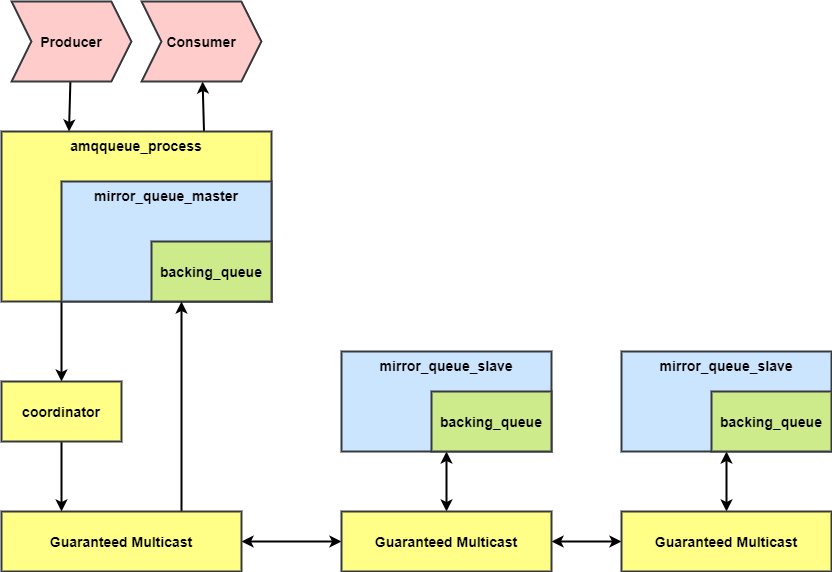

The diagram above was exported from draw.io. Its source (the exported page's mxGraphModel, read from the mxfile embedded in the PNG):
<mxGraphModel dx="1374" dy="799" grid="1" gridSize="10" guides="1" tooltips="1" connect="1" arrows="1" fold="1" page="1" pageScale="1" pageWidth="850" pageHeight="1100" math="0" shadow="0">
  <root>
    <mxCell id="0" />
    <mxCell id="1" parent="0" />
    <mxCell id="16" style="edgeStyle=none;html=1;exitX=0.75;exitY=0;exitDx=0;exitDy=0;fontSize=14;strokeWidth=2;" edge="1" parent="1" source="2" target="14">
      <mxGeometry relative="1" as="geometry" />
    </mxCell>
    <mxCell id="17" style="edgeStyle=none;html=1;fontSize=14;exitX=0;exitY=1;exitDx=0;exitDy=0;strokeWidth=2;" edge="1" parent="1" source="3" target="5">
      <mxGeometry relative="1" as="geometry" />
    </mxCell>
    <mxCell id="2" value="amqqueue_process" style="rounded=0;whiteSpace=wrap;html=1;align=center;verticalAlign=top;fontSize=14;fontStyle=1;fillColor=#ffff88;strokeColor=#36393d;strokeWidth=2;" vertex="1" parent="1">
      <mxGeometry x="70" y="140" width="270" height="170" as="geometry" />
    </mxCell>
    <mxCell id="3" value="mirror_queue_master" style="rounded=0;whiteSpace=wrap;html=1;verticalAlign=top;fontSize=14;fontStyle=1;fillColor=#cce5ff;strokeColor=#36393d;strokeWidth=2;" vertex="1" parent="1">
      <mxGeometry x="130" y="190" width="210" height="120" as="geometry" />
    </mxCell>
    <mxCell id="4" value="backing_queue" style="rounded=0;whiteSpace=wrap;html=1;fontSize=14;fontStyle=1;fillColor=#cdeb8b;strokeColor=#36393d;strokeWidth=2;" vertex="1" parent="1">
      <mxGeometry x="220" y="250" width="120" height="60" as="geometry" />
    </mxCell>
    <mxCell id="18" style="edgeStyle=none;html=1;entryX=0.25;entryY=0;entryDx=0;entryDy=0;fontSize=14;strokeWidth=2;" edge="1" parent="1" source="5" target="6">
      <mxGeometry relative="1" as="geometry" />
    </mxCell>
    <mxCell id="5" value="coordinator" style="rounded=0;whiteSpace=wrap;html=1;fontSize=14;fontStyle=1;fillColor=#ffff88;strokeColor=#36393d;strokeWidth=2;" vertex="1" parent="1">
      <mxGeometry x="70" y="390" width="120" height="60" as="geometry" />
    </mxCell>
    <mxCell id="19" style="edgeStyle=none;html=1;exitX=0.75;exitY=0;exitDx=0;exitDy=0;entryX=0.25;entryY=1;entryDx=0;entryDy=0;fontSize=14;strokeWidth=2;" edge="1" parent="1" source="6" target="4">
      <mxGeometry relative="1" as="geometry" />
    </mxCell>
    <mxCell id="20" style="edgeStyle=none;html=1;fontSize=14;startArrow=classic;startFill=1;strokeWidth=2;" edge="1" parent="1" source="6" target="11">
      <mxGeometry relative="1" as="geometry" />
    </mxCell>
    <mxCell id="6" value="Guaranteed Multicast" style="rounded=0;whiteSpace=wrap;html=1;fontSize=14;fontStyle=1;fillColor=#ffff88;strokeColor=#36393d;strokeWidth=2;" vertex="1" parent="1">
      <mxGeometry x="70" y="520" width="240" height="60" as="geometry" />
    </mxCell>
    <mxCell id="22" style="edgeStyle=none;html=1;fontSize=14;startArrow=classic;startFill=1;strokeWidth=2;" edge="1" parent="1" source="7" target="11">
      <mxGeometry relative="1" as="geometry" />
    </mxCell>
    <mxCell id="7" value="mirror_queue_slave" style="rounded=0;whiteSpace=wrap;html=1;verticalAlign=top;fontSize=14;fontStyle=1;fillColor=#cce5ff;strokeColor=#36393d;strokeWidth=2;" vertex="1" parent="1">
      <mxGeometry x="410" y="360" width="210" height="100" as="geometry" />
    </mxCell>
    <mxCell id="8" value="backing_queue" style="rounded=0;whiteSpace=wrap;html=1;fontSize=14;fontStyle=1;fillColor=#cdeb8b;strokeColor=#36393d;strokeWidth=2;" vertex="1" parent="1">
      <mxGeometry x="500" y="400" width="120" height="60" as="geometry" />
    </mxCell>
    <mxCell id="23" style="edgeStyle=none;html=1;fontSize=14;startArrow=classic;startFill=1;strokeWidth=2;" edge="1" parent="1" source="9" target="12">
      <mxGeometry relative="1" as="geometry" />
    </mxCell>
    <mxCell id="9" value="mirror_queue_slave" style="rounded=0;whiteSpace=wrap;html=1;verticalAlign=top;fontSize=14;fontStyle=1;fillColor=#cce5ff;strokeColor=#36393d;strokeWidth=2;" vertex="1" parent="1">
      <mxGeometry x="690" y="360" width="210" height="100" as="geometry" />
    </mxCell>
    <mxCell id="10" value="backing_queue" style="rounded=0;whiteSpace=wrap;html=1;fontSize=14;fontStyle=1;fillColor=#cdeb8b;strokeColor=#36393d;strokeWidth=2;" vertex="1" parent="1">
      <mxGeometry x="780" y="400" width="120" height="60" as="geometry" />
    </mxCell>
    <mxCell id="21" style="edgeStyle=none;html=1;fontSize=14;startArrow=classic;startFill=1;strokeWidth=2;" edge="1" parent="1" source="11" target="12">
      <mxGeometry relative="1" as="geometry" />
    </mxCell>
    <mxCell id="11" value="Guaranteed Multicast" style="rounded=0;whiteSpace=wrap;html=1;fontSize=14;fontStyle=1;fillColor=#ffff88;strokeColor=#36393d;strokeWidth=2;" vertex="1" parent="1">
      <mxGeometry x="410" y="520" width="210" height="60" as="geometry" />
    </mxCell>
    <mxCell id="12" value="Guaranteed Multicast" style="rounded=0;whiteSpace=wrap;html=1;fontSize=14;fontStyle=1;fillColor=#ffff88;strokeColor=#36393d;strokeWidth=2;" vertex="1" parent="1">
      <mxGeometry x="690" y="520" width="210" height="60" as="geometry" />
    </mxCell>
    <mxCell id="15" style="edgeStyle=none;html=1;entryX=0.25;entryY=0;entryDx=0;entryDy=0;fontSize=14;strokeWidth=2;" edge="1" parent="1" source="13" target="2">
      <mxGeometry relative="1" as="geometry" />
    </mxCell>
    <mxCell id="13" value="Producer" style="shape=step;perimeter=stepPerimeter;whiteSpace=wrap;html=1;fixedSize=1;fontSize=14;strokeWidth=2;fontStyle=1;fillColor=#ffcccc;strokeColor=#36393d;" vertex="1" parent="1">
      <mxGeometry x="80" y="10" width="120" height="80" as="geometry" />
    </mxCell>
    <mxCell id="14" value="Consumer" style="shape=step;perimeter=stepPerimeter;whiteSpace=wrap;html=1;fixedSize=1;fontSize=14;strokeWidth=2;fontStyle=1;fillColor=#ffcccc;strokeColor=#36393d;" vertex="1" parent="1">
      <mxGeometry x="210" y="10" width="120" height="80" as="geometry" />
    </mxCell>
  </root>
</mxGraphModel>